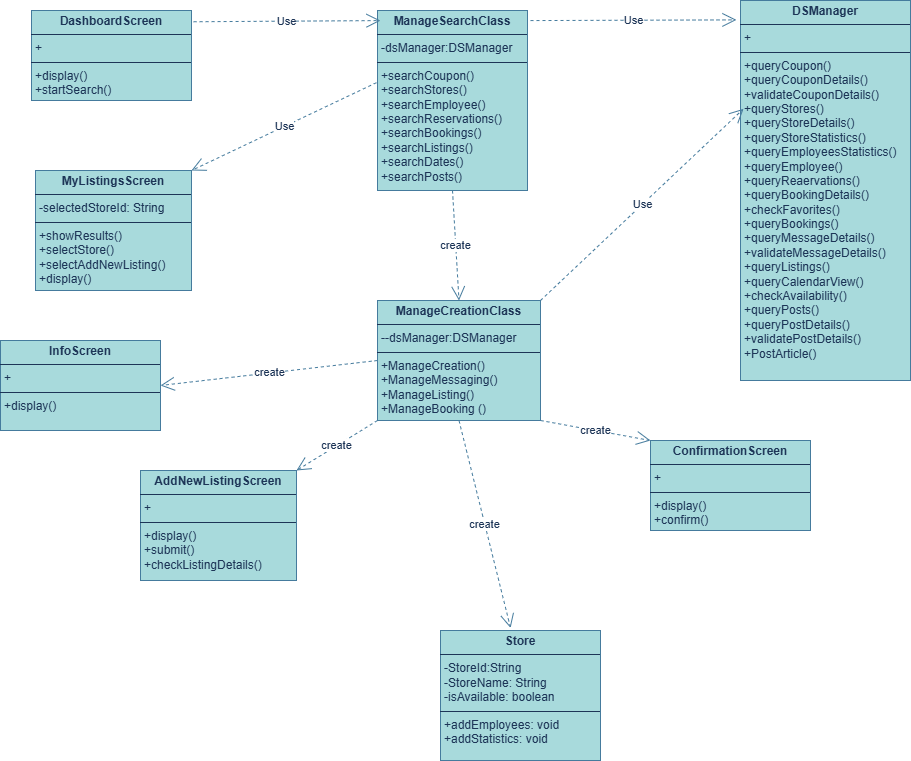

The diagram above was exported from draw.io. Its source (the exported page's mxGraphModel, read from the mxfile embedded in the PNG):
<mxGraphModel dx="1042" dy="535" grid="1" gridSize="10" guides="1" tooltips="1" connect="1" arrows="1" fold="1" page="1" pageScale="1" pageWidth="827" pageHeight="1169" math="0" shadow="0">
  <root>
    <mxCell id="0" />
    <mxCell id="1" parent="0" />
    <mxCell id="fr2VcTos-1iR8SU4ipOz-1" value="&lt;p style=&quot;margin:0px;margin-top:4px;text-align:center;&quot;&gt;&lt;b&gt;DashboardScreen&lt;/b&gt;&lt;/p&gt;&lt;hr size=&quot;1&quot; style=&quot;border-style:solid;&quot;&gt;&lt;p style=&quot;margin:0px;margin-left:4px;&quot;&gt;+&lt;/p&gt;&lt;hr size=&quot;1&quot; style=&quot;border-style:solid;&quot;&gt;&lt;p style=&quot;margin:0px;margin-left:4px;&quot;&gt;+display()&lt;/p&gt;&lt;p style=&quot;margin:0px;margin-left:4px;&quot;&gt;+startSearch()&lt;/p&gt;" style="verticalAlign=top;align=left;overflow=fill;html=1;whiteSpace=wrap;labelBackgroundColor=none;fillColor=#A8DADC;strokeColor=#457B9D;fontColor=#1D3557;" parent="1" vertex="1">
      <mxGeometry x="331" y="40" width="160" height="90" as="geometry" />
    </mxCell>
    <mxCell id="fr2VcTos-1iR8SU4ipOz-2" value="&lt;p style=&quot;margin:0px;margin-top:4px;text-align:center;&quot;&gt;&lt;b&gt;MyListingsScreen&lt;/b&gt;&lt;/p&gt;&lt;hr size=&quot;1&quot; style=&quot;border-style:solid;&quot;&gt;&lt;p style=&quot;margin:0px;margin-left:4px;&quot;&gt;-&lt;span style=&quot;background-color: transparent; color: light-dark(rgb(29, 53, 87), rgb(176, 196, 226));&quot;&gt;selectedStoreId: String&lt;/span&gt;&lt;/p&gt;&lt;hr size=&quot;1&quot; style=&quot;border-style:solid;&quot;&gt;&lt;p style=&quot;margin:0px;margin-left:4px;&quot;&gt;+showResults()&lt;/p&gt;&lt;p style=&quot;margin:0px;margin-left:4px;&quot;&gt;+selectStore()&lt;/p&gt;&lt;p style=&quot;margin:0px;margin-left:4px;&quot;&gt;+selectAddNewListing()&lt;/p&gt;&lt;p style=&quot;margin:0px;margin-left:4px;&quot;&gt;+display()&lt;/p&gt;&lt;div&gt;&lt;br&gt;&lt;/div&gt;" style="verticalAlign=top;align=left;overflow=fill;html=1;whiteSpace=wrap;labelBackgroundColor=none;fillColor=#A8DADC;strokeColor=#457B9D;fontColor=#1D3557;" parent="1" vertex="1">
      <mxGeometry x="335" y="200" width="156" height="120" as="geometry" />
    </mxCell>
    <mxCell id="fr2VcTos-1iR8SU4ipOz-3" value="&lt;p style=&quot;margin:0px;margin-top:4px;text-align:center;&quot;&gt;&lt;b&gt;ManageSearchClass&lt;/b&gt;&lt;/p&gt;&lt;hr size=&quot;1&quot; style=&quot;border-style:solid;&quot;&gt;&lt;p style=&quot;margin:0px;margin-left:4px;&quot;&gt;-dsManager:DSManager&lt;/p&gt;&lt;hr size=&quot;1&quot; style=&quot;border-style:solid;&quot;&gt;&lt;p style=&quot;margin:0px;margin-left:4px;&quot;&gt;+searchCoupon()&lt;/p&gt;&lt;p style=&quot;margin:0px;margin-left:4px;&quot;&gt;+searchStores()&lt;/p&gt;&lt;p style=&quot;margin:0px;margin-left:4px;&quot;&gt;+searchEmployee()&lt;/p&gt;&lt;p style=&quot;margin:0px;margin-left:4px;&quot;&gt;+searchReservations()&lt;/p&gt;&lt;p style=&quot;margin:0px;margin-left:4px;&quot;&gt;+searchBookings()&lt;/p&gt;&lt;p style=&quot;margin:0px;margin-left:4px;&quot;&gt;+searchListings()&lt;/p&gt;&lt;p style=&quot;margin:0px;margin-left:4px;&quot;&gt;+searchDates()&lt;/p&gt;&lt;p style=&quot;margin:0px;margin-left:4px;&quot;&gt;+searchPosts()&lt;/p&gt;&lt;div&gt;&lt;br&gt;&lt;/div&gt;" style="verticalAlign=top;align=left;overflow=fill;html=1;whiteSpace=wrap;labelBackgroundColor=none;fillColor=#A8DADC;strokeColor=#457B9D;fontColor=#1D3557;" parent="1" vertex="1">
      <mxGeometry x="677" y="40" width="150" height="180" as="geometry" />
    </mxCell>
    <mxCell id="fr2VcTos-1iR8SU4ipOz-4" value="&lt;p style=&quot;margin:0px;margin-top:4px;text-align:center;&quot;&gt;&lt;b&gt;DSManager&lt;/b&gt;&lt;/p&gt;&lt;hr size=&quot;1&quot; style=&quot;border-style:solid;&quot;&gt;&lt;p style=&quot;margin:0px;margin-left:4px;&quot;&gt;+&lt;/p&gt;&lt;hr size=&quot;1&quot; style=&quot;border-style:solid;&quot;&gt;&lt;p style=&quot;margin:0px;margin-left:4px;&quot;&gt;+queryCoupon()&lt;/p&gt;&lt;p style=&quot;margin:0px;margin-left:4px;&quot;&gt;+queryCouponDetails()&lt;/p&gt;&lt;p style=&quot;margin:0px;margin-left:4px;&quot;&gt;+validateCouponDetails()&lt;/p&gt;&lt;p style=&quot;margin:0px;margin-left:4px;&quot;&gt;+queryStores()&lt;/p&gt;&lt;p style=&quot;margin:0px;margin-left:4px;&quot;&gt;+queryStoreDetails()&lt;/p&gt;&lt;p style=&quot;margin:0px;margin-left:4px;&quot;&gt;+queryStoreStatistics()&lt;/p&gt;&lt;p style=&quot;margin:0px;margin-left:4px;&quot;&gt;+queryEmployeesStatistics()&lt;/p&gt;&lt;p style=&quot;margin:0px;margin-left:4px;&quot;&gt;+queryEmployee()&lt;/p&gt;&lt;p style=&quot;margin:0px;margin-left:4px;&quot;&gt;+queryReaervations()&lt;/p&gt;&lt;p style=&quot;margin:0px;margin-left:4px;&quot;&gt;+queryBookingDetails()&lt;/p&gt;&lt;p style=&quot;margin:0px;margin-left:4px;&quot;&gt;+checkFavorites()&lt;/p&gt;&lt;p style=&quot;margin:0px;margin-left:4px;&quot;&gt;+queryBookings()&lt;/p&gt;&lt;p style=&quot;margin:0px;margin-left:4px;&quot;&gt;+queryMessageDetails()&lt;/p&gt;&lt;p style=&quot;margin:0px;margin-left:4px;&quot;&gt;+validateMessageDetails()&lt;/p&gt;&lt;p style=&quot;margin:0px;margin-left:4px;&quot;&gt;+queryListings()&lt;/p&gt;&lt;p style=&quot;margin:0px;margin-left:4px;&quot;&gt;+queryCalendarView()&lt;/p&gt;&lt;p style=&quot;margin:0px;margin-left:4px;&quot;&gt;+checkAvailability()&lt;/p&gt;&lt;p style=&quot;margin:0px;margin-left:4px;&quot;&gt;+queryPosts()&lt;/p&gt;&lt;p style=&quot;margin:0px;margin-left:4px;&quot;&gt;+queryPostDetails()&lt;/p&gt;&lt;p style=&quot;margin:0px;margin-left:4px;&quot;&gt;+validatePostDetails()&lt;/p&gt;&lt;p style=&quot;margin:0px;margin-left:4px;&quot;&gt;+PostArticle()&lt;/p&gt;" style="verticalAlign=top;align=left;overflow=fill;html=1;whiteSpace=wrap;labelBackgroundColor=none;fillColor=#A8DADC;strokeColor=#457B9D;fontColor=#1D3557;" parent="1" vertex="1">
      <mxGeometry x="1040" y="30" width="170" height="380" as="geometry" />
    </mxCell>
    <mxCell id="fr2VcTos-1iR8SU4ipOz-5" value="&lt;p style=&quot;margin:0px;margin-top:4px;text-align:center;&quot;&gt;&lt;b&gt;InfoScreen&lt;/b&gt;&lt;/p&gt;&lt;hr size=&quot;1&quot; style=&quot;border-style:solid;&quot;&gt;&lt;p style=&quot;margin:0px;margin-left:4px;&quot;&gt;+&lt;/p&gt;&lt;hr size=&quot;1&quot; style=&quot;border-style:solid;&quot;&gt;&lt;p style=&quot;margin:0px;margin-left:4px;&quot;&gt;+display()&lt;/p&gt;" style="verticalAlign=top;align=left;overflow=fill;html=1;whiteSpace=wrap;labelBackgroundColor=none;fillColor=#A8DADC;strokeColor=#457B9D;fontColor=#1D3557;" parent="1" vertex="1">
      <mxGeometry x="300" y="370" width="160" height="90" as="geometry" />
    </mxCell>
    <mxCell id="fr2VcTos-1iR8SU4ipOz-6" value="&lt;p style=&quot;margin:0px;margin-top:4px;text-align:center;&quot;&gt;&lt;b&gt;AddNewListingScreen&lt;/b&gt;&lt;/p&gt;&lt;hr size=&quot;1&quot; style=&quot;border-style:solid;&quot;&gt;&lt;p style=&quot;margin:0px;margin-left:4px;&quot;&gt;+&lt;/p&gt;&lt;hr size=&quot;1&quot; style=&quot;border-style:solid;&quot;&gt;&lt;p style=&quot;margin:0px;margin-left:4px;&quot;&gt;+&lt;span style=&quot;background-color: transparent;&quot;&gt;display()&lt;/span&gt;&lt;/p&gt;&lt;p style=&quot;margin:0px;margin-left:4px;&quot;&gt;+submit()&lt;/p&gt;&lt;p style=&quot;margin:0px;margin-left:4px;&quot;&gt;+checkListingDetails()&lt;/p&gt;&lt;div&gt;&lt;br&gt;&lt;/div&gt;" style="verticalAlign=top;align=left;overflow=fill;html=1;whiteSpace=wrap;labelBackgroundColor=none;fillColor=#A8DADC;strokeColor=#457B9D;fontColor=#1D3557;" parent="1" vertex="1">
      <mxGeometry x="440" y="500" width="156" height="110" as="geometry" />
    </mxCell>
    <mxCell id="fr2VcTos-1iR8SU4ipOz-7" value="&lt;p style=&quot;margin:0px;margin-top:4px;text-align:center;&quot;&gt;&lt;b&gt;ManageCreationClass&lt;/b&gt;&lt;/p&gt;&lt;hr size=&quot;1&quot; style=&quot;border-style:solid;&quot;&gt;&lt;p style=&quot;margin:0px;margin-left:4px;&quot;&gt;-&lt;span style=&quot;background-color: transparent; color: light-dark(rgb(29, 53, 87), rgb(176, 196, 226));&quot;&gt;-dsManager:DSManager&lt;/span&gt;&lt;/p&gt;&lt;hr size=&quot;1&quot; style=&quot;border-style:solid;&quot;&gt;&lt;p style=&quot;margin:0px;margin-left:4px;&quot;&gt;+ManageCreation()&lt;/p&gt;&lt;p style=&quot;margin:0px;margin-left:4px;&quot;&gt;+ManageMessaging()&lt;/p&gt;&lt;p style=&quot;margin:0px;margin-left:4px;&quot;&gt;+ManageListing()&lt;/p&gt;&lt;p style=&quot;margin:0px;margin-left:4px;&quot;&gt;+ManageBooking ()&lt;/p&gt;" style="verticalAlign=top;align=left;overflow=fill;html=1;whiteSpace=wrap;labelBackgroundColor=none;fillColor=#A8DADC;strokeColor=#457B9D;fontColor=#1D3557;" parent="1" vertex="1">
      <mxGeometry x="677" y="330" width="163" height="120" as="geometry" />
    </mxCell>
    <mxCell id="fr2VcTos-1iR8SU4ipOz-8" value="&lt;p style=&quot;margin:0px;margin-top:4px;text-align:center;&quot;&gt;&lt;b&gt;ConfirmationScreen&lt;/b&gt;&lt;/p&gt;&lt;hr size=&quot;1&quot; style=&quot;border-style:solid;&quot;&gt;&lt;p style=&quot;margin:0px;margin-left:4px;&quot;&gt;+&lt;/p&gt;&lt;hr size=&quot;1&quot; style=&quot;border-style:solid;&quot;&gt;&lt;p style=&quot;margin:0px;margin-left:4px;&quot;&gt;+display()&lt;/p&gt;&lt;p style=&quot;margin:0px;margin-left:4px;&quot;&gt;+confirm()&lt;/p&gt;" style="verticalAlign=top;align=left;overflow=fill;html=1;whiteSpace=wrap;labelBackgroundColor=none;fillColor=#A8DADC;strokeColor=#457B9D;fontColor=#1D3557;" parent="1" vertex="1">
      <mxGeometry x="950" y="470" width="160" height="90" as="geometry" />
    </mxCell>
    <mxCell id="fr2VcTos-1iR8SU4ipOz-9" value="&lt;p style=&quot;margin:0px;margin-top:4px;text-align:center;&quot;&gt;&lt;b&gt;Store&lt;/b&gt;&lt;/p&gt;&lt;hr size=&quot;1&quot; style=&quot;border-style:solid;&quot;&gt;&lt;p style=&quot;margin:0px;margin-left:4px;&quot;&gt;-StoreId:String&lt;/p&gt;&lt;p style=&quot;margin:0px;margin-left:4px;&quot;&gt;-StoreName: String&lt;/p&gt;&lt;p style=&quot;margin:0px;margin-left:4px;&quot;&gt;-isAvailable: boolean&lt;/p&gt;&lt;hr size=&quot;1&quot; style=&quot;border-style:solid;&quot;&gt;&lt;p style=&quot;margin:0px;margin-left:4px;&quot;&gt;+addEmployees: void&lt;/p&gt;&lt;p style=&quot;margin:0px;margin-left:4px;&quot;&gt;+addStatistics: void&lt;/p&gt;" style="verticalAlign=top;align=left;overflow=fill;html=1;whiteSpace=wrap;labelBackgroundColor=none;fillColor=#A8DADC;strokeColor=#457B9D;fontColor=#1D3557;" parent="1" vertex="1">
      <mxGeometry x="740" y="660" width="160" height="130" as="geometry" />
    </mxCell>
    <mxCell id="fr2VcTos-1iR8SU4ipOz-10" value="Use" style="endArrow=open;endSize=12;dashed=1;html=1;rounded=0;strokeColor=#457B9D;fontColor=#1D3557;fillColor=#A8DADC;exitX=1.013;exitY=0.125;exitDx=0;exitDy=0;exitPerimeter=0;entryX=0.02;entryY=0.056;entryDx=0;entryDy=0;entryPerimeter=0;" parent="1" source="fr2VcTos-1iR8SU4ipOz-1" target="fr2VcTos-1iR8SU4ipOz-3" edge="1">
      <mxGeometry width="160" relative="1" as="geometry">
        <mxPoint x="510" y="50" as="sourcePoint" />
        <mxPoint x="670" y="50" as="targetPoint" />
      </mxGeometry>
    </mxCell>
    <mxCell id="fr2VcTos-1iR8SU4ipOz-11" value="Use" style="endArrow=open;endSize=12;dashed=1;html=1;rounded=0;strokeColor=#457B9D;fontColor=#1D3557;fillColor=#A8DADC;exitX=-0.007;exitY=0.401;exitDx=0;exitDy=0;exitPerimeter=0;entryX=1;entryY=0;entryDx=0;entryDy=0;" parent="1" source="fr2VcTos-1iR8SU4ipOz-3" target="fr2VcTos-1iR8SU4ipOz-2" edge="1">
      <mxGeometry width="160" relative="1" as="geometry">
        <mxPoint x="590" y="280" as="sourcePoint" />
        <mxPoint x="750" y="280" as="targetPoint" />
      </mxGeometry>
    </mxCell>
    <mxCell id="fr2VcTos-1iR8SU4ipOz-12" value="Use" style="endArrow=open;endSize=12;dashed=1;html=1;rounded=0;strokeColor=#457B9D;fontColor=#1D3557;fillColor=#A8DADC;exitX=1.02;exitY=0.056;exitDx=0;exitDy=0;exitPerimeter=0;entryX=-0.024;entryY=0.051;entryDx=0;entryDy=0;entryPerimeter=0;" parent="1" source="fr2VcTos-1iR8SU4ipOz-3" target="fr2VcTos-1iR8SU4ipOz-4" edge="1">
      <mxGeometry width="160" relative="1" as="geometry">
        <mxPoint x="850" y="50" as="sourcePoint" />
        <mxPoint x="1010" y="50" as="targetPoint" />
      </mxGeometry>
    </mxCell>
    <mxCell id="fr2VcTos-1iR8SU4ipOz-13" value="create" style="endArrow=open;endSize=12;dashed=1;html=1;rounded=0;strokeColor=#457B9D;fontColor=#1D3557;fillColor=#A8DADC;exitX=0.5;exitY=1;exitDx=0;exitDy=0;entryX=0.5;entryY=0;entryDx=0;entryDy=0;" parent="1" source="fr2VcTos-1iR8SU4ipOz-3" target="fr2VcTos-1iR8SU4ipOz-7" edge="1">
      <mxGeometry width="160" relative="1" as="geometry">
        <mxPoint x="730" y="290" as="sourcePoint" />
        <mxPoint x="890" y="290" as="targetPoint" />
      </mxGeometry>
    </mxCell>
    <mxCell id="fr2VcTos-1iR8SU4ipOz-14" value="create" style="endArrow=open;endSize=12;dashed=1;html=1;rounded=0;strokeColor=#457B9D;fontColor=#1D3557;fillColor=#A8DADC;exitX=0;exitY=0.5;exitDx=0;exitDy=0;entryX=1;entryY=0.5;entryDx=0;entryDy=0;" parent="1" source="fr2VcTos-1iR8SU4ipOz-7" target="fr2VcTos-1iR8SU4ipOz-5" edge="1">
      <mxGeometry width="160" relative="1" as="geometry">
        <mxPoint x="500" y="430" as="sourcePoint" />
        <mxPoint x="660" y="430" as="targetPoint" />
      </mxGeometry>
    </mxCell>
    <mxCell id="fr2VcTos-1iR8SU4ipOz-15" value="create" style="endArrow=open;endSize=12;dashed=1;html=1;rounded=0;strokeColor=#457B9D;fontColor=#1D3557;fillColor=#A8DADC;exitX=0;exitY=1;exitDx=0;exitDy=0;entryX=1;entryY=0;entryDx=0;entryDy=0;" parent="1" source="fr2VcTos-1iR8SU4ipOz-7" target="fr2VcTos-1iR8SU4ipOz-6" edge="1">
      <mxGeometry width="160" relative="1" as="geometry">
        <mxPoint x="660" y="480" as="sourcePoint" />
        <mxPoint x="600" y="500" as="targetPoint" />
      </mxGeometry>
    </mxCell>
    <mxCell id="fr2VcTos-1iR8SU4ipOz-16" value="create" style="endArrow=open;endSize=12;dashed=1;html=1;rounded=0;strokeColor=#457B9D;fontColor=#1D3557;fillColor=#A8DADC;exitX=0.5;exitY=1;exitDx=0;exitDy=0;entryX=0.438;entryY=-0.019;entryDx=0;entryDy=0;entryPerimeter=0;" parent="1" source="fr2VcTos-1iR8SU4ipOz-7" target="fr2VcTos-1iR8SU4ipOz-9" edge="1">
      <mxGeometry width="160" relative="1" as="geometry">
        <mxPoint x="740" y="560" as="sourcePoint" />
        <mxPoint x="900" y="560" as="targetPoint" />
      </mxGeometry>
    </mxCell>
    <mxCell id="fr2VcTos-1iR8SU4ipOz-17" value="create" style="endArrow=open;endSize=12;dashed=1;html=1;rounded=0;strokeColor=#457B9D;fontColor=#1D3557;fillColor=#A8DADC;exitX=1;exitY=1;exitDx=0;exitDy=0;entryX=0;entryY=0;entryDx=0;entryDy=0;" parent="1" source="fr2VcTos-1iR8SU4ipOz-7" target="fr2VcTos-1iR8SU4ipOz-8" edge="1">
      <mxGeometry width="160" relative="1" as="geometry">
        <mxPoint x="880" y="440" as="sourcePoint" />
        <mxPoint x="1040" y="440" as="targetPoint" />
      </mxGeometry>
    </mxCell>
    <mxCell id="fr2VcTos-1iR8SU4ipOz-18" value="Use" style="endArrow=open;endSize=12;dashed=1;html=1;rounded=0;strokeColor=#457B9D;fontColor=#1D3557;fillColor=#A8DADC;exitX=1;exitY=0;exitDx=0;exitDy=0;entryX=0.018;entryY=0.285;entryDx=0;entryDy=0;entryPerimeter=0;" parent="1" source="fr2VcTos-1iR8SU4ipOz-7" target="fr2VcTos-1iR8SU4ipOz-4" edge="1">
      <mxGeometry width="160" relative="1" as="geometry">
        <mxPoint x="860" y="270" as="sourcePoint" />
        <mxPoint x="1020" y="270" as="targetPoint" />
      </mxGeometry>
    </mxCell>
  </root>
</mxGraphModel>